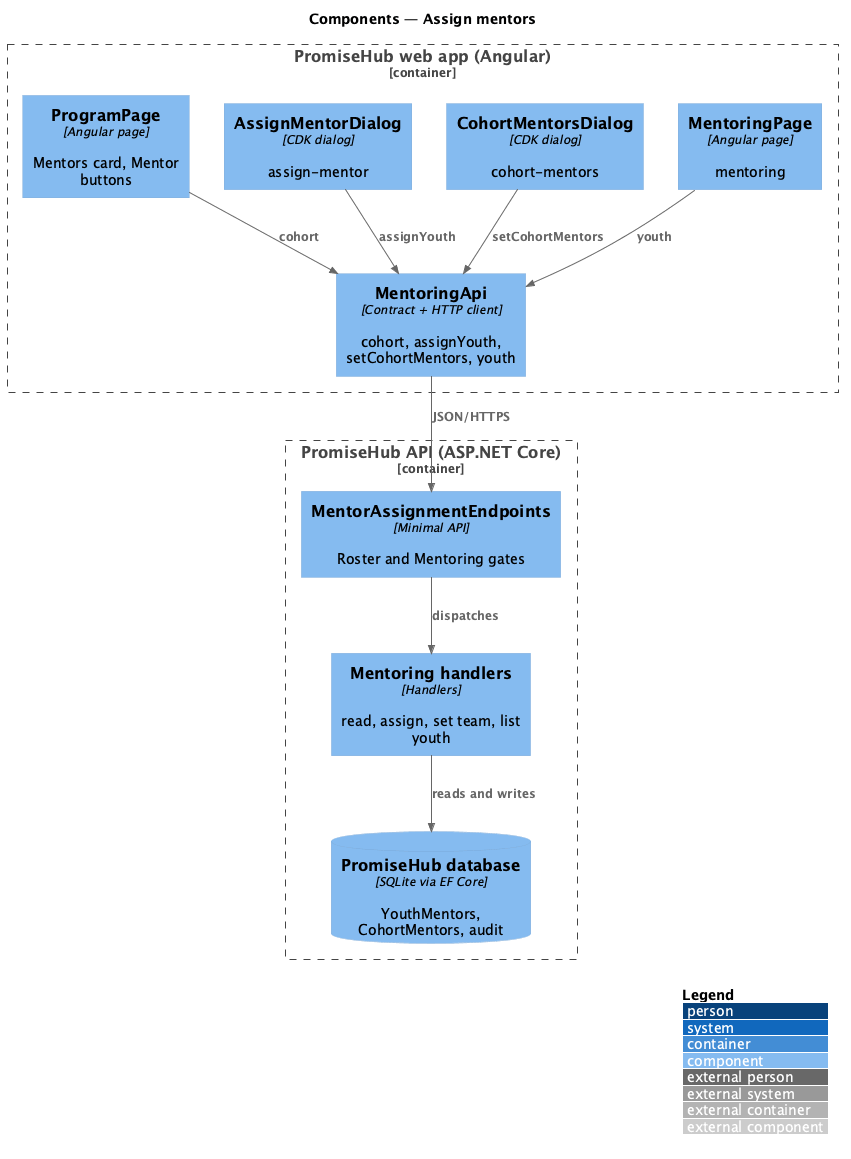

The diagram above was rendered by PlantUML. Its source (embedded in the PNG):
@startuml
!include <C4/C4_Component>
LAYOUT_WITH_LEGEND()
title Components — Assign mentors
Container_Boundary(web, "PromiseHub web app (Angular)") {
  Component(page, "ProgramPage", "Angular page", "Mentors card, Mentor buttons")
  Component(am, "AssignMentorDialog", "CDK dialog", "assign-mentor")
  Component(cm, "CohortMentorsDialog", "CDK dialog", "cohort-mentors")
  Component(mp, "MentoringPage", "Angular page", "mentoring")
  Component(mapi, "MentoringApi", "Contract + HTTP client", "cohort, assignYouth, setCohortMentors, youth")
}
Container_Boundary(api, "PromiseHub API (ASP.NET Core)") {
  Component(ep, "MentorAssignmentEndpoints", "Minimal API", "Roster and Mentoring gates")
  Component(h, "Mentoring handlers", "Handlers", "read, assign, set team, list youth")
  ComponentDb(db, "PromiseHub database", "SQLite via EF Core", "YouthMentors, CohortMentors, audit")
}
Rel(page, mapi, "cohort")
Rel(am, mapi, "assignYouth")
Rel(cm, mapi, "setCohortMentors")
Rel(mp, mapi, "youth")
Rel(mapi, ep, "JSON/HTTPS")
Rel(ep, h, "dispatches")
Rel(h, db, "reads and writes")
@enduml